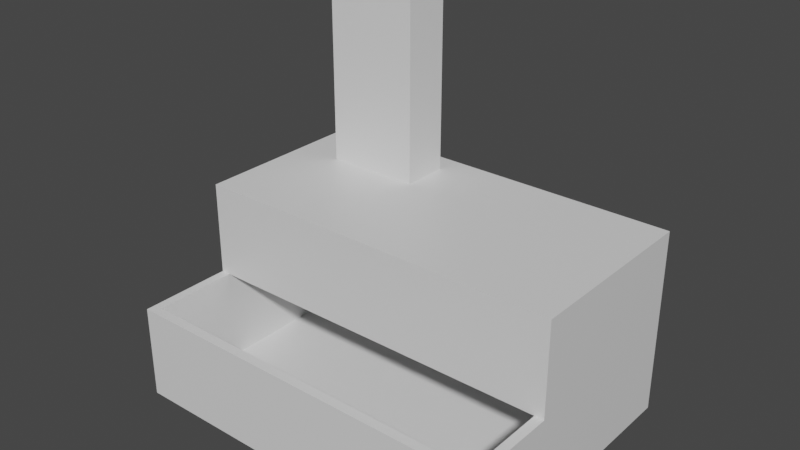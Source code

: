 # Source: incinerator.blend  (saved by Blender 2.80.75; exported with 4.5.12 LTS)
import bpy
from mathutils import Matrix  # noqa: F401  (used for matrix-valued properties, if any)

bpy.ops.wm.read_factory_settings(use_empty=True)
scene = bpy.context.scene
scene.name = 'Scene'

# ---- collections
col_collection = bpy.data.collections.new('Collection'); scene.collection.children.link(col_collection)

# ---- materials (node trees are filled in below, after node groups)
mat_material = bpy.data.materials.new('Material')
mat_material.alpha_threshold = 0.0
mat_material.use_transparent_shadow = False
mat_material.line_color = (0.0, 0.0, 0.0, 1.0)

# ---- material node trees
mat_material.use_nodes = True; mat_material.node_tree.nodes.clear()
_N = mat_material.node_tree.nodes; _L = mat_material.node_tree.links
n0 = _N.new('ShaderNodeOutputMaterial'); n0.name = 'Material Output'; n0.location = (300, 300)
n1 = _N.new('ShaderNodeBsdfPrincipled'); n1.name = 'Principled BSDF'; n1.location = (10, 300)
n1.distribution = 'GGX'
n1.subsurface_method = 'BURLEY'
n1.inputs[2].default_value = 0.4
n1.inputs[3].default_value = 1.45
n1.inputs[27].default_value = (0.0, 0.0, 0.0, 1.0)
n1.inputs[28].default_value = 1.0
_L.new(n1.outputs[0], n0.inputs[0])
n0.is_active_output = True

# ---- world
world_world = bpy.data.worlds.new('World'); scene.world = world_world
world_world.use_nodes = True; world_world.node_tree.nodes.clear()
_N = world_world.node_tree.nodes; _L = world_world.node_tree.links
n0 = _N.new('ShaderNodeOutputWorld'); n0.name = 'World Output'; n0.location = (300, 300)
n1 = _N.new('ShaderNodeBackground'); n1.name = 'Background'; n1.location = (10, 300)
n1.inputs[0].default_value = (0.05088, 0.05088, 0.05088, 1.0)
_L.new(n1.outputs[0], n0.inputs[0])
n0.is_active_output = True
world_world.color = (0.05088, 0.05088, 0.05088)
world_world.use_sun_shadow = False
world_world.sun_shadow_jitter_overblur = 0.0

# ---- meshes
me_cube = bpy.data.meshes.new('Cube')
me_cube.from_pydata([(1.0, 1.0, 1.0), (1.0, 1.0, -1.0), (1.0, -1.0, 1.0), (1.0, -1.0, -1.0), (-1.0, 1.0, 1.0), (-1.0, 1.0, -1.0), (-1.0, -1.0, 1.0), (-1.0, -1.0, -1.0), (-1.0, 0.0, -1.0), (0.0, 1.0, -1.0), (1.0, 1.0, 0.0), (-1.0, -1.0, 0.0), (1.0, -1.0, 0.0), (-1.0, 1.0, 0.0), (0.0, -1.0, 1.0), (1.0, 0.0, 1.0), (0.0, -1.0, -1.0), (-1.0, 0.0, 1.0), (0.0, 1.0, 1.0), (1.0, 0.0, -1.0), (0.0, 1.0, 0.0), (1.0, 0.0, 0.0), (0.0, 0.0, -1.0), (-1.0, 0.0, 0.0), (0.0, -1.0, 0.0), (0.0, 0.0, 1.0), (1.0, -2.0, -1.0), (-1.0, -2.0, -1.0), (0.0, -2.0, -1.0), (1.0, -2.0, 0.0), (-1.0, -2.0, 0.0), (0.0, -2.0, 0.0), (1.0, -1.9, -1.0), (-1.0, -1.9, -1.0), (1.0, -1.9, 0.0), (-1.0, -1.9, 0.0), (0.95, -1.9, -1.0), (0.95, -1.9, 0.0), (-0.95, -1.9, -1.0), (-0.95, -1.9, 0.0), (0.95, -1.0, 0.0), (-0.95, -1.0, 0.0), (-0.95, -1.0, -1.0), (0.95, -1.0, -1.0), (-0.95, 0.9, 0.0), (-0.95, 0.9, -1.0), (0.95, 0.9, 0.0), (0.95, 0.9, -1.0), (-0.75, 0.75, 1.0), (-0.75, 0.25, 1.0), (-0.25, 0.75, 1.0), (-0.25, 0.25, 1.0), (-0.75, 0.25, 3.0), (-0.75, 0.75, 3.0), (-0.25, 0.75, 3.0), (-0.25, 0.25, 3.0), (1.0, 0.9, 0.0), (-1.0, 0.9, 0.0)], [(7, 42), (3, 43)], [(25, 17, 6, 14), (24, 14, 6, 11), (57, 23, 11, 41, 44), (22, 16, 3, 19), (21, 15, 2, 12), (20, 18, 0, 10), (9, 20, 10, 1), (5, 13, 20, 9), (13, 4, 18, 20), (19, 21, 12, 3), (21, 56, 46, 40, 12), (1, 10, 0, 15, 21, 19), (8, 7, 16, 22), (5, 8, 22, 9), (9, 22, 19, 1), (5, 8, 23, 17, 4, 13), (7, 11, 23, 8), (11, 6, 17, 23), (12, 40, 37, 34), (37, 40, 43, 36), (12, 2, 14, 24), (15, 25, 14, 2), (0, 18, 25, 15), (16, 7, 27, 28), (3, 16, 28, 26), (28, 31, 30, 27), (26, 29, 31, 28), (29, 26, 3, 12), (27, 30, 11, 7), (29, 26, 32, 34), (27, 30, 35, 33), (34, 32, 36, 37), (33, 35, 39, 38), (37, 36, 38, 39), (38, 42, 41, 39), (39, 41, 11, 35), (34, 37, 39, 35, 30, 29), (41, 42, 45, 44), (43, 40, 46, 47), (45, 47, 46, 44), (48, 49, 52, 53), (17, 25, 18, 4), (49, 48, 50, 51), (54, 53, 52, 55), (49, 51, 55, 52), (50, 48, 53, 54), (51, 50, 54, 55), (20, 13, 57, 44, 46, 56, 10)])
_uv = me_cube.uv_layers.new(name='UVMap')
_uv.uv.foreach_set('vector', [0.5, 0.125, 0.625, 0.125, 0.625, 0.25, 0.5, 0.25, 0.5, 0.375, 0.625, 0.375, 0.625, 0.5, 0.5, 0.5, 0.0, 0.0, 0.0, 0.0, 0.0, 0.0, 0.0, 0.0, 0.0, 0.0, 0.5, 0.875, 0.5, 1.0, 0.625, 1.0, 0.625, 0.875, 0.25, 0.625, 0.375, 0.625, 0.375, 0.75, 0.25, 0.75, 0.75, 0.625, 0.875, 0.625, 0.875, 0.75, 0.75, 0.75, 0.625, 0.625, 0.75, 0.625, 0.75, 0.75, 0.625, 0.75, 0.625, 0.5, 0.75, 0.5, 0.75, 0.625, 0.625, 0.625, 0.75, 0.5, 0.875, 0.5, 0.875, 0.625, 0.75, 0.625, 0.125, 0.625, 0.25, 0.625, 0.25, 0.75, 0.125, 0.75, 0.0, 0.0, 0.0, 0.0, 0.0, 0.0, 0.0, 0.0, 0.0, 0.0, 0.625, 0.75, 0.75, 0.75, 0.375, 0.0, 0.375, 0.625, 0.25, 0.625, 0.625, 0.875, 0.375, 0.875, 0.375, 1.0, 0.5, 1.0, 0.5, 0.875, 0.375, 0.75, 0.375, 0.875, 0.5, 0.875, 0.5, 0.75, 0.5, 0.75, 0.5, 0.875, 0.625, 0.875, 0.625, 0.75, 0.375, 0.75, 0.375, 0.875, 0.5, 0.625, 0.625, 0.625, 0.625, 0.75, 0.75, 0.5, 0.375, 0.5, 0.5, 0.5, 0.5, 0.625, 0.375, 0.625, 0.5, 0.5, 0.625, 0.5, 0.625, 0.625, 0.5, 0.625, 0.0, 0.0, 0.0, 0.0, 0.625, 1.0, 0.625, 1.0, 0.0, 0.0, 0.0, 0.0, 0.0, 0.0, 0.0, 0.0, 0.5, 0.25, 0.625, 0.25, 0.625, 0.375, 0.5, 0.375, 0.375, 0.125, 0.5, 0.125, 0.5, 0.25, 0.375, 0.25, 0.375, 0.0, 0.5, 0.0, 0.5, 0.125, 0.375, 0.125, 0.5, 1.0, 0.375, 1.0, 0.375, 1.0, 0.5, 1.0, 0.625, 1.0, 0.5, 1.0, 0.5, 1.0, 0.625, 1.0, 0.5, 1.0, 0.5, 1.0, 0.375, 1.0, 0.375, 1.0, 0.625, 1.0, 0.625, 1.0, 0.5, 1.0, 0.5, 1.0, 0.0, 0.0, 0.0, 0.0, 0.0, 0.0, 0.0, 0.0, 0.0, 0.0, 0.0, 0.0, 0.0, 0.0, 0.0, 0.0, 0.625, 1.0, 0.625, 1.0, 0.625, 1.0, 0.625, 1.0, 0.375, 1.0, 0.375, 1.0, 0.375, 1.0, 0.375, 1.0, 0.625, 1.0, 0.625, 1.0, 0.625, 1.0, 0.625, 1.0, 0.375, 1.0, 0.375, 1.0, 0.375, 1.0, 0.375, 1.0, 0.625, 1.0, 0.625, 1.0, 0.375, 1.0, 0.375, 1.0, 0.0, 0.0, 0.0, 0.0, 0.0, 0.0, 0.0, 0.0, 0.0, 0.0, 0.0, 0.0, 0.0, 0.0, 0.375, 1.0, 0.0, 0.0, 0.0, 0.0, 0.0, 0.0, 0.0, 0.0, 0.0, 0.0, 0.0, 0.0, 0.0, 0.0, 0.0, 0.0, 0.0, 0.0, 0.0, 0.0, 0.0, 0.0, 0.0, 0.0, 0.0, 0.0, 0.0, 0.0, 0.0, 0.0, 0.0, 0.0, 0.0, 0.0, 0.0, 0.0, 0.625, 0.75, 0.625, 0.625, 0.625, 0.625, 0.625, 0.75, 0.625, 0.125, 0.5, 0.125, 0.5, 0.0, 0.875, 0.5, 0.625, 0.125, 0.875, 0.5, 0.5, 0.0, 0.5, 0.125, 0.5, 0.0, 0.625, 0.0, 0.625, 0.125, 0.5, 0.125, 0.625, 0.125, 0.5, 0.125, 0.5, 0.125, 0.625, 0.125, 0.875, 0.625, 0.875, 0.5, 0.875, 0.5, 0.875, 0.625, 0.5, 0.125, 0.5, 0.0, 0.5, 0.0, 0.5, 0.125, 0.0, 0.0, 0.0, 0.0, 0.0, 0.0, 0.0, 0.0, 0.0, 0.0, 0.0, 0.0, 0.0, 0.0])
me_cube.materials.append(mat_material)
me_cube.use_remesh_preserve_volume = False
me_cube.use_remesh_preserve_attributes = False
me_cube.use_mirror_vertex_groups = False
me_cube.update()

# ---- objects
ob_cube = bpy.data.objects.new('Cube', me_cube)

# ---- transforms, parenting, visibility, modifiers, constraints
ob_cube.location = (0.0, 0.0, 1.0)
ob_cube.scale = (2.0, 1.0, 1.0)
ob_cube.lock_rotations_4d = False
ob_cube.empty_display_type = 'ARROWS'
ob_cube.lineart.crease_threshold = 0.0

# ---- collection membership
col_collection.objects.link(ob_cube)

# ---- scene / render settings (as saved in the file)
scene.frame_start = 1; scene.frame_end = 250; scene.frame_set(1)
scene.render.engine = 'BLENDER_EEVEE_NEXT'
scene.cycles.use_denoising = False
scene.cycles.samples = 128
scene.cycles.sampling_pattern = 'TABULATED_SOBOL'
scene.cycles.use_adaptive_sampling = False
scene.cycles.use_light_tree = False
scene.view_settings.view_transform = 'Filmic'
bpy.context.view_layer.update()

# ---- added for rendering (the .blend has no active camera and no usable light): camera, sun
cam_auto = bpy.data.cameras.new('AutoCamera')
cam_auto.lens = 50.0
cam_auto.sensor_width = 36.0
cam_auto.clip_end = 1000.0
ob_auto_camera = bpy.data.objects.new('AutoCamera', cam_auto)
scene.collection.objects.link(ob_auto_camera)
ob_auto_camera.location = (5.92433, -7.60919, 6.73946)
ob_auto_camera.rotation_euler = (1.09748, -7.21219e-08, 0.694738)
scene.camera = ob_auto_camera
light_auto_sun = bpy.data.lights.new('AutoSun', 'SUN')
light_auto_sun.energy = 3.0
light_auto_sun.angle = 0.0523599
ob_auto_sun = bpy.data.objects.new('AutoSun', light_auto_sun)
scene.collection.objects.link(ob_auto_sun)
ob_auto_sun.rotation_euler = (0.872665, 0.174533, 0.523599)
bpy.context.view_layer.update()

